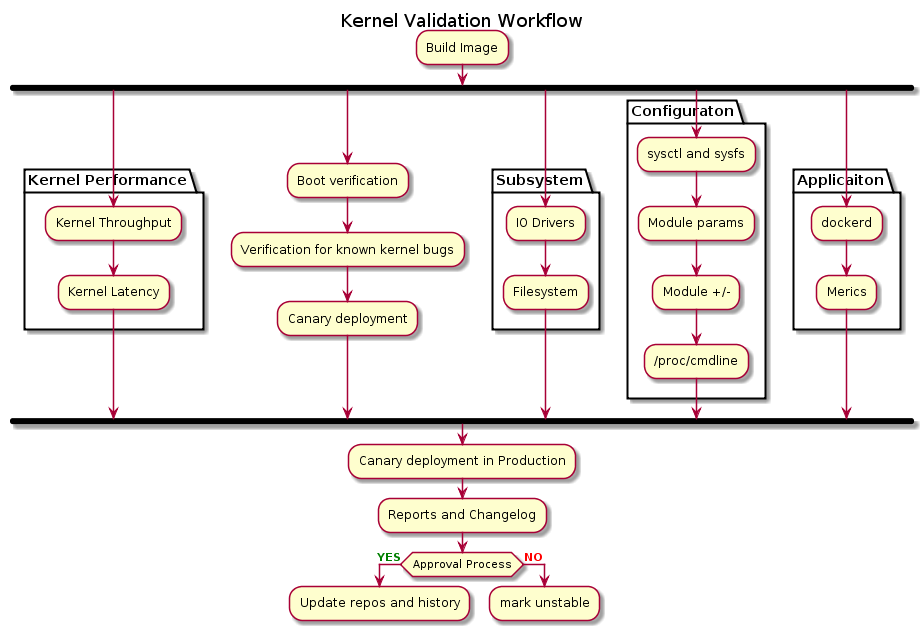

The diagram above was rendered by PlantUML. Its source (embedded in the PNG):
@startuml "Kernel_Lifecycle_Policy_Workflow"
!pragma revision 1
!pragma teoz true

title Kernel Validation Workflow

:Build Image;
fork
package "**Kernel Performance**" {
    :Kernel Throughput;
    :Kernel Latency;
}
fork again
:Boot verification;
:Verification for known kernel bugs;
:Canary deployment;
fork again
package **Subsystem** {
    :IO Drivers;
    :Filesystem;
}
fork again
package **Configuraton** {
    :sysctl and sysfs;
    :Module params;
    :Module +/-;
    :/proc/cmdline;
}
fork again
package **Applicaiton** {
    :dockerd;
    :Merics;
}
end fork
:Canary deployment in Production;
:Reports and Changelog;
if (Approval Process) then (<b><color:green>YES</color>)
    :Update repos and history;
    detach
else (<b><color:red>NO</color>)
    :mark unstable;
    detach
endif
@enduml